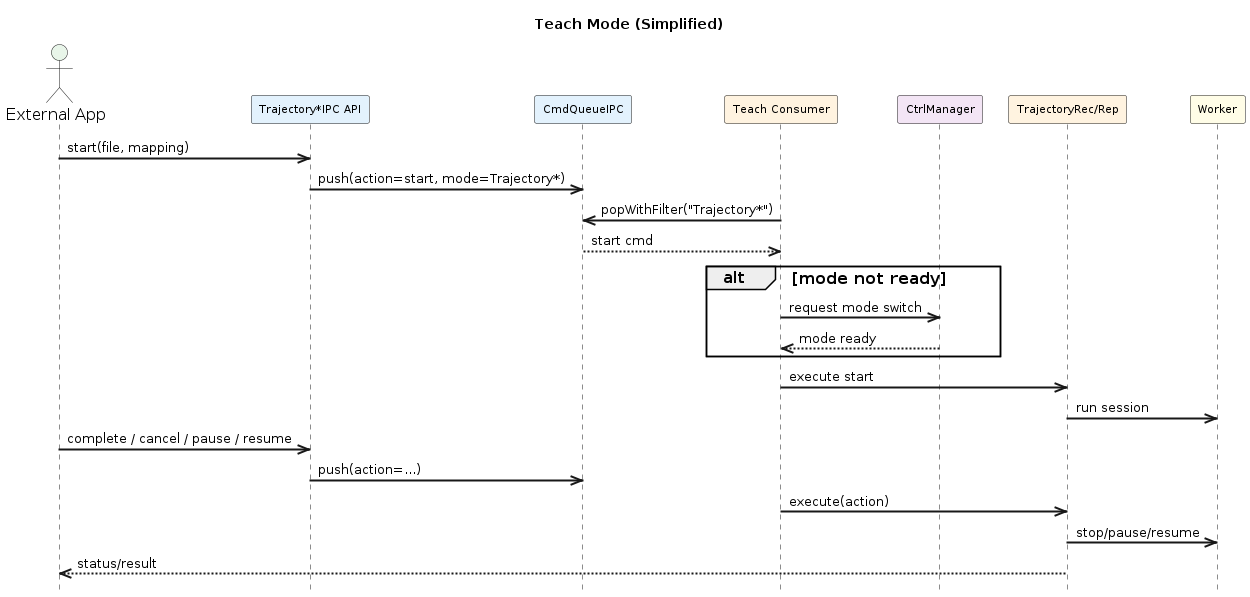

The diagram above was rendered by PlantUML. Its source (embedded in the PNG):
@startuml teach_mode_sequence
title Teach Mode (Simplified)

skinparam backgroundColor #FFFFFF
skinparam sequenceArrowThickness 2
skinparam defaultFontSize 16
skinparam participantFontSize 11
skinparam arrowFontSize 13
skinparam padding 1
skinparam ParticipantPadding 8
skinparam BoxPadding 6
skinparam NotePadding 5
hide footbox

actor "External App" as APP #E8F5E9
participant "Trajectory*IPC API" as API #E3F2FD
participant "CmdQueueIPC" as QUEUE #E3F2FD
participant "Teach Consumer" as CONS #FFF3E0
participant "CtrlManager" as CM #F3E5F5
participant "TrajectoryRec/Rep" as TEACH #FFF3E0
participant "Worker" as WORKER #FFFDE7

APP ->> API: start(file, mapping)
API ->> QUEUE: push(action=start, mode=Trajectory*)

CONS ->> QUEUE: popWithFilter("Trajectory*")
QUEUE -->> CONS: start cmd

alt mode not ready
  CONS ->> CM: request mode switch
  CM -->> CONS: mode ready
end

CONS ->> TEACH: execute start
TEACH ->> WORKER: run session

APP ->> API: complete / cancel / pause / resume
API ->> QUEUE: push(action=...)
CONS ->> TEACH: execute(action)
TEACH ->> WORKER: stop/pause/resume

TEACH -->> APP: status/result

@enduml